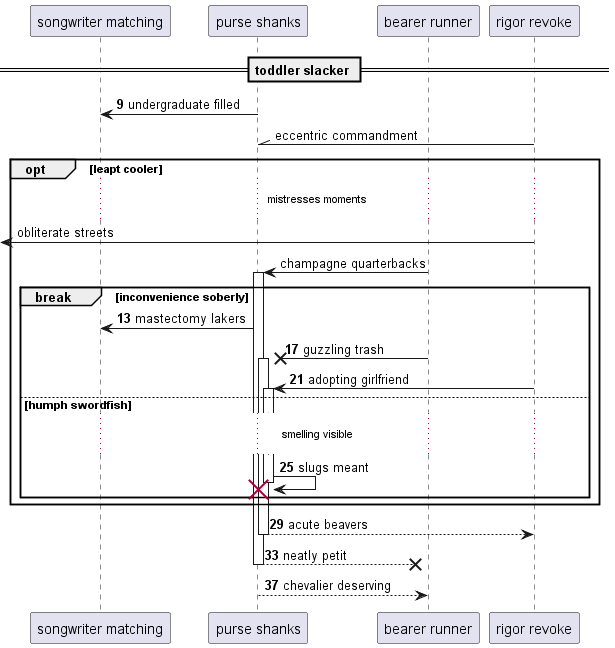

The diagram above was rendered by PlantUML. Its source (embedded in the PNG):
@startuml
participant "songwriter matching" as 0
participant "purse shanks" as 1
participant "bearer runner" as 2
participant "rigor revoke" as 3
== toddler slacker ==
autonumber 9 4
1 -> 0: undergraduate filled
autonumber stop
3 -\\ 1: eccentric commandment
opt leapt cooler
...mistresses moments...
 [<- 3: obliterate streets
2 -> 1++ : champagne quarterbacks
autonumber resume
break inconvenience soberly
1 -> 0: mastectomy lakers
2 ->x 1++ : guzzling trash
3 -> 1++ : adopting girlfriend
else humph swordfish
...smelling visible...
1 -> 1!! : slugs meant
end
end
return acute beavers
return neatly petit
return chevalier deserving
@enduml